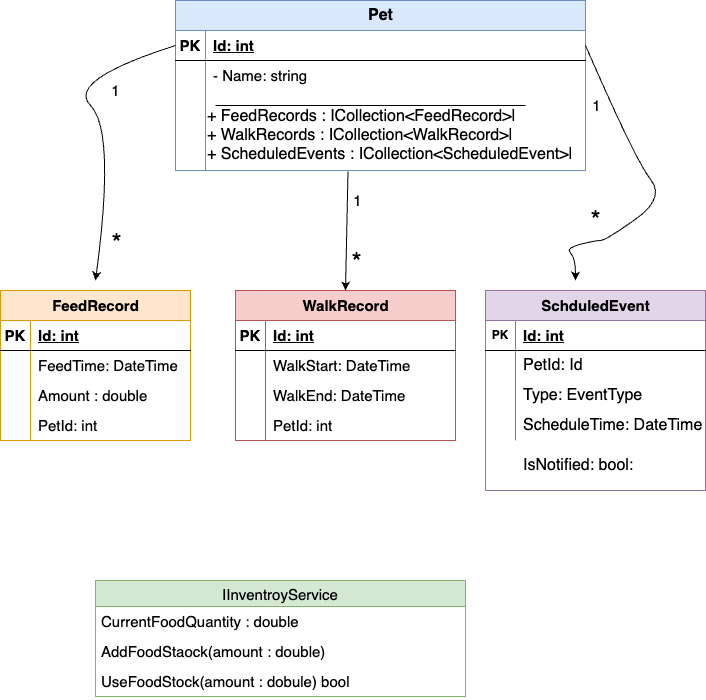

The diagram above was exported from draw.io. Its source (the exported page's mxGraphModel, read from the mxfile embedded in the PNG):
<mxGraphModel dx="856" dy="499" grid="1" gridSize="10" guides="1" tooltips="1" connect="1" arrows="1" fold="1" page="1" pageScale="1" pageWidth="850" pageHeight="1100" math="0" shadow="0">
  <root>
    <mxCell id="0" />
    <mxCell id="1" parent="0" />
    <mxCell id="2" value="Pet" style="shape=table;startSize=30;container=1;collapsible=1;childLayout=tableLayout;fixedRows=1;rowLines=0;fontStyle=1;align=center;resizeLast=1;html=1;fillColor=#dae8fc;strokeColor=#6c8ebf;fontSize=16;" parent="1" vertex="1">
      <mxGeometry x="300" y="140" width="410" height="170" as="geometry" />
    </mxCell>
    <mxCell id="3" value="" style="shape=tableRow;horizontal=0;startSize=0;swimlaneHead=0;swimlaneBody=0;fillColor=none;collapsible=0;dropTarget=0;points=[[0,0.5],[1,0.5]];portConstraint=eastwest;top=0;left=0;right=0;bottom=1;" parent="2" vertex="1">
      <mxGeometry y="30" width="410" height="30" as="geometry" />
    </mxCell>
    <mxCell id="4" value="PK" style="shape=partialRectangle;connectable=0;fillColor=none;top=0;left=0;bottom=0;right=0;fontStyle=1;overflow=hidden;whiteSpace=wrap;html=1;fontSize=15;" parent="3" vertex="1">
      <mxGeometry width="30" height="30" as="geometry">
        <mxRectangle width="30" height="30" as="alternateBounds" />
      </mxGeometry>
    </mxCell>
    <mxCell id="5" value="Id: int" style="shape=partialRectangle;connectable=0;fillColor=none;top=0;left=0;bottom=0;right=0;align=left;spacingLeft=6;fontStyle=5;overflow=hidden;whiteSpace=wrap;html=1;fontSize=15;" parent="3" vertex="1">
      <mxGeometry x="30" width="380" height="30" as="geometry">
        <mxRectangle width="380" height="30" as="alternateBounds" />
      </mxGeometry>
    </mxCell>
    <mxCell id="6" value="" style="shape=tableRow;horizontal=0;startSize=0;swimlaneHead=0;swimlaneBody=0;fillColor=none;collapsible=0;dropTarget=0;points=[[0,0.5],[1,0.5]];portConstraint=eastwest;top=0;left=0;right=0;bottom=0;" parent="2" vertex="1">
      <mxGeometry y="60" width="410" height="30" as="geometry" />
    </mxCell>
    <mxCell id="7" value="" style="shape=partialRectangle;connectable=0;fillColor=none;top=0;left=0;bottom=0;right=0;editable=1;overflow=hidden;whiteSpace=wrap;html=1;fontSize=15;" parent="6" vertex="1">
      <mxGeometry width="30" height="30" as="geometry">
        <mxRectangle width="30" height="30" as="alternateBounds" />
      </mxGeometry>
    </mxCell>
    <mxCell id="8" value="- Name: string" style="shape=partialRectangle;connectable=0;fillColor=none;top=0;left=0;bottom=0;right=0;align=left;spacingLeft=6;overflow=hidden;whiteSpace=wrap;html=1;fontSize=15;" parent="6" vertex="1">
      <mxGeometry x="30" width="380" height="30" as="geometry">
        <mxRectangle width="380" height="30" as="alternateBounds" />
      </mxGeometry>
    </mxCell>
    <mxCell id="9" value="" style="shape=tableRow;horizontal=0;startSize=0;swimlaneHead=0;swimlaneBody=0;fillColor=none;collapsible=0;dropTarget=0;points=[[0,0.5],[1,0.5]];portConstraint=eastwest;top=0;left=0;right=0;bottom=0;" parent="2" vertex="1">
      <mxGeometry y="90" width="410" height="80" as="geometry" />
    </mxCell>
    <mxCell id="10" value="" style="shape=partialRectangle;connectable=0;fillColor=none;top=0;left=0;bottom=0;right=0;editable=1;overflow=hidden;whiteSpace=wrap;html=1;" parent="9" vertex="1">
      <mxGeometry width="30" height="80" as="geometry">
        <mxRectangle width="30" height="80" as="alternateBounds" />
      </mxGeometry>
    </mxCell>
    <mxCell id="11" value="" style="shape=partialRectangle;connectable=0;fillColor=none;top=0;left=0;bottom=0;right=0;align=left;spacingLeft=6;overflow=hidden;whiteSpace=wrap;html=1;" parent="9" vertex="1">
      <mxGeometry x="30" width="380" height="80" as="geometry">
        <mxRectangle width="380" height="80" as="alternateBounds" />
      </mxGeometry>
    </mxCell>
    <mxCell id="20" value="" style="line;strokeWidth=1;rotatable=0;dashed=0;labelPosition=right;align=left;verticalAlign=middle;spacingTop=0;spacingLeft=6;points=[];portConstraint=eastwest;" parent="1" vertex="1">
      <mxGeometry x="340" y="240" width="310" height="10" as="geometry" />
    </mxCell>
    <mxCell id="21" value="&lt;p style=&quot;margin: 0in; color: rgb(0, 0, 0);&quot; class=&quot;MsoNormal&quot;&gt;&lt;span style=&quot;color: black;&quot;&gt;&lt;font face=&quot;Helvetica&quot;&gt;+ FeedRecords : ICollection&amp;lt;FeedRecord&amp;gt;|&lt;/font&gt;&lt;/span&gt;&lt;/p&gt;&lt;p style=&quot;margin: 0in; color: rgb(0, 0, 0);&quot; class=&quot;MsoNormal&quot;&gt;&lt;span style=&quot;color: black;&quot;&gt;&lt;font face=&quot;Helvetica&quot;&gt;+ WalkRecords : ICollection&amp;lt;WalkRecord&amp;gt;|&lt;/font&gt;&lt;/span&gt;&lt;/p&gt;&lt;p style=&quot;margin: 0in; color: rgb(0, 0, 0);&quot; class=&quot;MsoNormal&quot;&gt;&lt;span style=&quot;color: black;&quot;&gt;&lt;font face=&quot;Helvetica&quot;&gt;+ ScheduledEvents : ICollection&amp;lt;ScheduledEvent&amp;gt;|&lt;/font&gt;&lt;/span&gt;&lt;/p&gt;" style="text;strokeColor=none;align=left;fillColor=none;html=1;verticalAlign=middle;whiteSpace=wrap;rounded=0;fontSize=16;" parent="1" vertex="1">
      <mxGeometry x="330" y="240" width="380" height="70" as="geometry" />
    </mxCell>
    <mxCell id="42" value="FeedRecord" style="shape=table;startSize=30;container=1;collapsible=1;childLayout=tableLayout;fixedRows=1;rowLines=0;fontStyle=1;align=center;resizeLast=1;html=1;fillColor=#ffe6cc;strokeColor=#d79b00;fontSize=15;" parent="1" vertex="1">
      <mxGeometry x="125" y="430" width="190" height="150" as="geometry" />
    </mxCell>
    <mxCell id="43" value="" style="shape=tableRow;horizontal=0;startSize=0;swimlaneHead=0;swimlaneBody=0;fillColor=none;collapsible=0;dropTarget=0;points=[[0,0.5],[1,0.5]];portConstraint=eastwest;top=0;left=0;right=0;bottom=1;fontSize=15;" parent="42" vertex="1">
      <mxGeometry y="30" width="190" height="30" as="geometry" />
    </mxCell>
    <mxCell id="44" value="PK" style="shape=partialRectangle;connectable=0;fillColor=none;top=0;left=0;bottom=0;right=0;fontStyle=1;overflow=hidden;whiteSpace=wrap;html=1;fontSize=15;" parent="43" vertex="1">
      <mxGeometry width="30" height="30" as="geometry">
        <mxRectangle width="30" height="30" as="alternateBounds" />
      </mxGeometry>
    </mxCell>
    <mxCell id="45" value="Id: int" style="shape=partialRectangle;connectable=0;fillColor=none;top=0;left=0;bottom=0;right=0;align=left;spacingLeft=6;fontStyle=5;overflow=hidden;whiteSpace=wrap;html=1;fontSize=15;" parent="43" vertex="1">
      <mxGeometry x="30" width="160" height="30" as="geometry">
        <mxRectangle width="160" height="30" as="alternateBounds" />
      </mxGeometry>
    </mxCell>
    <mxCell id="46" value="" style="shape=tableRow;horizontal=0;startSize=0;swimlaneHead=0;swimlaneBody=0;fillColor=none;collapsible=0;dropTarget=0;points=[[0,0.5],[1,0.5]];portConstraint=eastwest;top=0;left=0;right=0;bottom=0;" parent="42" vertex="1">
      <mxGeometry y="60" width="190" height="30" as="geometry" />
    </mxCell>
    <mxCell id="47" value="" style="shape=partialRectangle;connectable=0;fillColor=none;top=0;left=0;bottom=0;right=0;editable=1;overflow=hidden;whiteSpace=wrap;html=1;fontSize=15;" parent="46" vertex="1">
      <mxGeometry width="30" height="30" as="geometry">
        <mxRectangle width="30" height="30" as="alternateBounds" />
      </mxGeometry>
    </mxCell>
    <mxCell id="48" value="FeedTime: DateTime" style="shape=partialRectangle;connectable=0;fillColor=none;top=0;left=0;bottom=0;right=0;align=left;spacingLeft=6;overflow=hidden;whiteSpace=wrap;html=1;fontSize=15;" parent="46" vertex="1">
      <mxGeometry x="30" width="160" height="30" as="geometry">
        <mxRectangle width="160" height="30" as="alternateBounds" />
      </mxGeometry>
    </mxCell>
    <mxCell id="49" value="" style="shape=tableRow;horizontal=0;startSize=0;swimlaneHead=0;swimlaneBody=0;fillColor=none;collapsible=0;dropTarget=0;points=[[0,0.5],[1,0.5]];portConstraint=eastwest;top=0;left=0;right=0;bottom=0;" parent="42" vertex="1">
      <mxGeometry y="90" width="190" height="30" as="geometry" />
    </mxCell>
    <mxCell id="50" value="" style="shape=partialRectangle;connectable=0;fillColor=none;top=0;left=0;bottom=0;right=0;editable=1;overflow=hidden;whiteSpace=wrap;html=1;fontSize=15;" parent="49" vertex="1">
      <mxGeometry width="30" height="30" as="geometry">
        <mxRectangle width="30" height="30" as="alternateBounds" />
      </mxGeometry>
    </mxCell>
    <mxCell id="51" value="Amount : double" style="shape=partialRectangle;connectable=0;fillColor=none;top=0;left=0;bottom=0;right=0;align=left;spacingLeft=6;overflow=hidden;whiteSpace=wrap;html=1;fontSize=15;" parent="49" vertex="1">
      <mxGeometry x="30" width="160" height="30" as="geometry">
        <mxRectangle width="160" height="30" as="alternateBounds" />
      </mxGeometry>
    </mxCell>
    <mxCell id="52" value="" style="shape=tableRow;horizontal=0;startSize=0;swimlaneHead=0;swimlaneBody=0;fillColor=none;collapsible=0;dropTarget=0;points=[[0,0.5],[1,0.5]];portConstraint=eastwest;top=0;left=0;right=0;bottom=0;" parent="42" vertex="1">
      <mxGeometry y="120" width="190" height="30" as="geometry" />
    </mxCell>
    <mxCell id="53" value="" style="shape=partialRectangle;connectable=0;fillColor=none;top=0;left=0;bottom=0;right=0;editable=1;overflow=hidden;whiteSpace=wrap;html=1;fontSize=15;" parent="52" vertex="1">
      <mxGeometry width="30" height="30" as="geometry">
        <mxRectangle width="30" height="30" as="alternateBounds" />
      </mxGeometry>
    </mxCell>
    <mxCell id="54" value="PetId: int" style="shape=partialRectangle;connectable=0;fillColor=none;top=0;left=0;bottom=0;right=0;align=left;spacingLeft=6;overflow=hidden;whiteSpace=wrap;html=1;fontSize=15;" parent="52" vertex="1">
      <mxGeometry x="30" width="160" height="30" as="geometry">
        <mxRectangle width="160" height="30" as="alternateBounds" />
      </mxGeometry>
    </mxCell>
    <mxCell id="74" value="WalkRecord" style="shape=table;startSize=30;container=1;collapsible=1;childLayout=tableLayout;fixedRows=1;rowLines=0;fontStyle=1;align=center;resizeLast=1;html=1;fillColor=#f8cecc;strokeColor=#b85450;fontSize=15;" parent="1" vertex="1">
      <mxGeometry x="360" y="430" width="220" height="150" as="geometry" />
    </mxCell>
    <mxCell id="75" value="" style="shape=tableRow;horizontal=0;startSize=0;swimlaneHead=0;swimlaneBody=0;fillColor=none;collapsible=0;dropTarget=0;points=[[0,0.5],[1,0.5]];portConstraint=eastwest;top=0;left=0;right=0;bottom=1;" parent="74" vertex="1">
      <mxGeometry y="30" width="220" height="30" as="geometry" />
    </mxCell>
    <mxCell id="76" value="PK" style="shape=partialRectangle;connectable=0;fillColor=none;top=0;left=0;bottom=0;right=0;fontStyle=1;overflow=hidden;whiteSpace=wrap;html=1;fontSize=15;" parent="75" vertex="1">
      <mxGeometry width="30" height="30" as="geometry">
        <mxRectangle width="30" height="30" as="alternateBounds" />
      </mxGeometry>
    </mxCell>
    <mxCell id="77" value="Id: int" style="shape=partialRectangle;connectable=0;fillColor=none;top=0;left=0;bottom=0;right=0;align=left;spacingLeft=6;fontStyle=5;overflow=hidden;whiteSpace=wrap;html=1;fontSize=15;" parent="75" vertex="1">
      <mxGeometry x="30" width="190" height="30" as="geometry">
        <mxRectangle width="190" height="30" as="alternateBounds" />
      </mxGeometry>
    </mxCell>
    <mxCell id="78" value="" style="shape=tableRow;horizontal=0;startSize=0;swimlaneHead=0;swimlaneBody=0;fillColor=none;collapsible=0;dropTarget=0;points=[[0,0.5],[1,0.5]];portConstraint=eastwest;top=0;left=0;right=0;bottom=0;" parent="74" vertex="1">
      <mxGeometry y="60" width="220" height="30" as="geometry" />
    </mxCell>
    <mxCell id="79" value="" style="shape=partialRectangle;connectable=0;fillColor=none;top=0;left=0;bottom=0;right=0;editable=1;overflow=hidden;whiteSpace=wrap;html=1;fontSize=15;" parent="78" vertex="1">
      <mxGeometry width="30" height="30" as="geometry">
        <mxRectangle width="30" height="30" as="alternateBounds" />
      </mxGeometry>
    </mxCell>
    <mxCell id="80" value="WalkStart: DateTime" style="shape=partialRectangle;connectable=0;fillColor=none;top=0;left=0;bottom=0;right=0;align=left;spacingLeft=6;overflow=hidden;whiteSpace=wrap;html=1;fontSize=15;" parent="78" vertex="1">
      <mxGeometry x="30" width="190" height="30" as="geometry">
        <mxRectangle width="190" height="30" as="alternateBounds" />
      </mxGeometry>
    </mxCell>
    <mxCell id="81" value="" style="shape=tableRow;horizontal=0;startSize=0;swimlaneHead=0;swimlaneBody=0;fillColor=none;collapsible=0;dropTarget=0;points=[[0,0.5],[1,0.5]];portConstraint=eastwest;top=0;left=0;right=0;bottom=0;" parent="74" vertex="1">
      <mxGeometry y="90" width="220" height="30" as="geometry" />
    </mxCell>
    <mxCell id="82" value="" style="shape=partialRectangle;connectable=0;fillColor=none;top=0;left=0;bottom=0;right=0;editable=1;overflow=hidden;whiteSpace=wrap;html=1;fontSize=15;" parent="81" vertex="1">
      <mxGeometry width="30" height="30" as="geometry">
        <mxRectangle width="30" height="30" as="alternateBounds" />
      </mxGeometry>
    </mxCell>
    <mxCell id="83" value="WalkEnd: DateTime" style="shape=partialRectangle;connectable=0;fillColor=none;top=0;left=0;bottom=0;right=0;align=left;spacingLeft=6;overflow=hidden;whiteSpace=wrap;html=1;fontSize=15;" parent="81" vertex="1">
      <mxGeometry x="30" width="190" height="30" as="geometry">
        <mxRectangle width="190" height="30" as="alternateBounds" />
      </mxGeometry>
    </mxCell>
    <mxCell id="84" value="" style="shape=tableRow;horizontal=0;startSize=0;swimlaneHead=0;swimlaneBody=0;fillColor=none;collapsible=0;dropTarget=0;points=[[0,0.5],[1,0.5]];portConstraint=eastwest;top=0;left=0;right=0;bottom=0;" parent="74" vertex="1">
      <mxGeometry y="120" width="220" height="30" as="geometry" />
    </mxCell>
    <mxCell id="85" value="" style="shape=partialRectangle;connectable=0;fillColor=none;top=0;left=0;bottom=0;right=0;editable=1;overflow=hidden;whiteSpace=wrap;html=1;fontSize=15;" parent="84" vertex="1">
      <mxGeometry width="30" height="30" as="geometry">
        <mxRectangle width="30" height="30" as="alternateBounds" />
      </mxGeometry>
    </mxCell>
    <mxCell id="86" value="PetId: int" style="shape=partialRectangle;connectable=0;fillColor=none;top=0;left=0;bottom=0;right=0;align=left;spacingLeft=6;overflow=hidden;whiteSpace=wrap;html=1;fontSize=15;" parent="84" vertex="1">
      <mxGeometry x="30" width="190" height="30" as="geometry">
        <mxRectangle width="190" height="30" as="alternateBounds" />
      </mxGeometry>
    </mxCell>
    <mxCell id="101" value="SchduledEvent" style="shape=table;startSize=30;container=1;collapsible=1;childLayout=tableLayout;fixedRows=1;rowLines=0;fontStyle=1;align=center;resizeLast=1;html=1;fillColor=#e1d5e7;strokeColor=#9673a6;fontSize=15;" parent="1" vertex="1">
      <mxGeometry x="610" y="430" width="220" height="200" as="geometry" />
    </mxCell>
    <mxCell id="102" value="" style="shape=tableRow;horizontal=0;startSize=0;swimlaneHead=0;swimlaneBody=0;fillColor=none;collapsible=0;dropTarget=0;points=[[0,0.5],[1,0.5]];portConstraint=eastwest;top=0;left=0;right=0;bottom=1;fontSize=16;" parent="101" vertex="1">
      <mxGeometry y="30" width="220" height="30" as="geometry" />
    </mxCell>
    <mxCell id="103" value="PK" style="shape=partialRectangle;connectable=0;fillColor=none;top=0;left=0;bottom=0;right=0;fontStyle=1;overflow=hidden;whiteSpace=wrap;html=1;" parent="102" vertex="1">
      <mxGeometry width="30" height="30" as="geometry">
        <mxRectangle width="30" height="30" as="alternateBounds" />
      </mxGeometry>
    </mxCell>
    <mxCell id="104" value="Id: int" style="shape=partialRectangle;connectable=0;fillColor=none;top=0;left=0;bottom=0;right=0;align=left;spacingLeft=6;fontStyle=5;overflow=hidden;whiteSpace=wrap;html=1;fontSize=15;" parent="102" vertex="1">
      <mxGeometry x="30" width="190" height="30" as="geometry">
        <mxRectangle width="190" height="30" as="alternateBounds" />
      </mxGeometry>
    </mxCell>
    <mxCell id="105" value="" style="shape=tableRow;horizontal=0;startSize=0;swimlaneHead=0;swimlaneBody=0;fillColor=none;collapsible=0;dropTarget=0;points=[[0,0.5],[1,0.5]];portConstraint=eastwest;top=0;left=0;right=0;bottom=0;" parent="101" vertex="1">
      <mxGeometry y="60" width="220" height="30" as="geometry" />
    </mxCell>
    <mxCell id="106" value="" style="shape=partialRectangle;connectable=0;fillColor=none;top=0;left=0;bottom=0;right=0;editable=1;overflow=hidden;whiteSpace=wrap;html=1;" parent="105" vertex="1">
      <mxGeometry width="30" height="30" as="geometry">
        <mxRectangle width="30" height="30" as="alternateBounds" />
      </mxGeometry>
    </mxCell>
    <mxCell id="107" value="PetId: Id" style="shape=partialRectangle;connectable=0;fillColor=none;top=0;left=0;bottom=0;right=0;align=left;spacingLeft=6;overflow=hidden;whiteSpace=wrap;html=1;fontSize=16;" parent="105" vertex="1">
      <mxGeometry x="30" width="190" height="30" as="geometry">
        <mxRectangle width="190" height="30" as="alternateBounds" />
      </mxGeometry>
    </mxCell>
    <mxCell id="108" value="" style="shape=tableRow;horizontal=0;startSize=0;swimlaneHead=0;swimlaneBody=0;fillColor=none;collapsible=0;dropTarget=0;points=[[0,0.5],[1,0.5]];portConstraint=eastwest;top=0;left=0;right=0;bottom=0;" parent="101" vertex="1">
      <mxGeometry y="90" width="220" height="30" as="geometry" />
    </mxCell>
    <mxCell id="109" value="" style="shape=partialRectangle;connectable=0;fillColor=none;top=0;left=0;bottom=0;right=0;editable=1;overflow=hidden;whiteSpace=wrap;html=1;" parent="108" vertex="1">
      <mxGeometry width="30" height="30" as="geometry">
        <mxRectangle width="30" height="30" as="alternateBounds" />
      </mxGeometry>
    </mxCell>
    <mxCell id="110" value="Type: EventType" style="shape=partialRectangle;connectable=0;fillColor=none;top=0;left=0;bottom=0;right=0;align=left;spacingLeft=6;overflow=hidden;whiteSpace=wrap;html=1;fontSize=16;" parent="108" vertex="1">
      <mxGeometry x="30" width="190" height="30" as="geometry">
        <mxRectangle width="190" height="30" as="alternateBounds" />
      </mxGeometry>
    </mxCell>
    <mxCell id="111" value="" style="shape=tableRow;horizontal=0;startSize=0;swimlaneHead=0;swimlaneBody=0;fillColor=none;collapsible=0;dropTarget=0;points=[[0,0.5],[1,0.5]];portConstraint=eastwest;top=0;left=0;right=0;bottom=0;" parent="101" vertex="1">
      <mxGeometry y="120" width="220" height="30" as="geometry" />
    </mxCell>
    <mxCell id="112" value="" style="shape=partialRectangle;connectable=0;fillColor=none;top=0;left=0;bottom=0;right=0;editable=1;overflow=hidden;whiteSpace=wrap;html=1;" parent="111" vertex="1">
      <mxGeometry width="30" height="30" as="geometry">
        <mxRectangle width="30" height="30" as="alternateBounds" />
      </mxGeometry>
    </mxCell>
    <mxCell id="113" value="ScheduleTime: DateTime" style="shape=partialRectangle;connectable=0;fillColor=none;top=0;left=0;bottom=0;right=0;align=left;spacingLeft=6;overflow=hidden;whiteSpace=wrap;html=1;fontSize=16;" parent="111" vertex="1">
      <mxGeometry x="30" width="190" height="30" as="geometry">
        <mxRectangle width="190" height="30" as="alternateBounds" />
      </mxGeometry>
    </mxCell>
    <mxCell id="114" value="" style="shape=partialRectangle;connectable=0;fillColor=none;top=0;left=0;bottom=0;right=0;editable=1;overflow=hidden;whiteSpace=wrap;html=1;" parent="1" vertex="1">
      <mxGeometry x="610" y="590" width="30" height="30" as="geometry">
        <mxRectangle width="30" height="30" as="alternateBounds" />
      </mxGeometry>
    </mxCell>
    <mxCell id="115" value="IsNotified: bool:&amp;nbsp;" style="shape=partialRectangle;connectable=0;fillColor=none;top=0;left=0;bottom=0;right=0;align=left;spacingLeft=6;overflow=hidden;whiteSpace=wrap;html=1;fontSize=16;" parent="1" vertex="1">
      <mxGeometry x="640" y="590" width="190" height="30" as="geometry">
        <mxRectangle width="190" height="30" as="alternateBounds" />
      </mxGeometry>
    </mxCell>
    <mxCell id="116" value="&lt;font style=&quot;font-size: 26px;&quot;&gt;*&lt;/font&gt;" style="curved=1;endArrow=classic;html=1;entryX=1.011;entryY=0.135;entryDx=0;entryDy=0;entryPerimeter=0;exitX=1;exitY=0.5;exitDx=0;exitDy=0;" parent="1" source="3" edge="1">
      <mxGeometry x="0.5836" y="-20" width="50" height="50" relative="1" as="geometry">
        <mxPoint x="670" y="170" as="sourcePoint" />
        <mxPoint x="700" y="420" as="targetPoint" />
        <Array as="points">
          <mxPoint x="760" y="300" />
          <mxPoint x="790" y="337.5" />
          <mxPoint x="730" y="380" />
          <mxPoint x="720" y="380" />
          <mxPoint x="690" y="387.5" />
          <mxPoint x="700" y="397.5" />
        </Array>
        <mxPoint x="5" y="-1" as="offset" />
      </mxGeometry>
    </mxCell>
    <mxCell id="117" value="&lt;font style=&quot;font-size: 15px;&quot;&gt;1&lt;/font&gt;" style="edgeLabel;html=1;align=center;verticalAlign=middle;resizable=0;points=[];" parent="116" vertex="1" connectable="0">
      <mxGeometry x="-0.6738" relative="1" as="geometry">
        <mxPoint x="-11" y="11" as="offset" />
      </mxGeometry>
    </mxCell>
    <mxCell id="118" style="edgeStyle=none;html=1;exitX=0.375;exitY=1.014;exitDx=0;exitDy=0;entryX=0.5;entryY=0;entryDx=0;entryDy=0;exitPerimeter=0;" parent="1" source="21" target="74" edge="1">
      <mxGeometry relative="1" as="geometry" />
    </mxCell>
    <mxCell id="119" value="&lt;font style=&quot;font-size: 15px;&quot;&gt;1&lt;/font&gt;" style="edgeLabel;html=1;align=center;verticalAlign=middle;resizable=0;points=[];" parent="118" vertex="1" connectable="0">
      <mxGeometry x="-0.5124" y="1" relative="1" as="geometry">
        <mxPoint x="9" as="offset" />
      </mxGeometry>
    </mxCell>
    <mxCell id="120" value="&lt;font style=&quot;font-size: 26px;&quot;&gt;*&lt;/font&gt;" style="edgeLabel;html=1;align=center;verticalAlign=middle;resizable=0;points=[];" parent="118" vertex="1" connectable="0">
      <mxGeometry x="0.5127" y="2" relative="1" as="geometry">
        <mxPoint x="8" as="offset" />
      </mxGeometry>
    </mxCell>
    <mxCell id="122" value="" style="curved=1;endArrow=classic;html=1;exitX=0;exitY=0.5;exitDx=0;exitDy=0;" parent="1" source="3" edge="1">
      <mxGeometry width="50" height="50" relative="1" as="geometry">
        <mxPoint x="240" y="220" as="sourcePoint" />
        <mxPoint x="220" y="420" as="targetPoint" />
        <Array as="points">
          <mxPoint x="190" y="220" />
          <mxPoint x="240" y="270" />
        </Array>
      </mxGeometry>
    </mxCell>
    <mxCell id="123" value="&lt;font style=&quot;font-size: 15px;&quot;&gt;1&lt;/font&gt;" style="edgeLabel;html=1;align=center;verticalAlign=middle;resizable=0;points=[];" parent="122" vertex="1" connectable="0">
      <mxGeometry x="-0.4668" y="12" relative="1" as="geometry">
        <mxPoint x="22" y="6" as="offset" />
      </mxGeometry>
    </mxCell>
    <mxCell id="124" value="&lt;font style=&quot;font-size: 26px;&quot;&gt;*&lt;/font&gt;" style="edgeLabel;html=1;align=center;verticalAlign=middle;resizable=0;points=[];" parent="122" vertex="1" connectable="0">
      <mxGeometry x="0.7713" y="2" relative="1" as="geometry">
        <mxPoint x="13" as="offset" />
      </mxGeometry>
    </mxCell>
    <mxCell id="127" value="IInventroyService" style="swimlane;fontStyle=0;childLayout=stackLayout;horizontal=1;startSize=26;horizontalStack=0;resizeParent=1;resizeParentMax=0;resizeLast=0;collapsible=1;marginBottom=0;align=center;fontSize=15;fillColor=#d5e8d4;strokeColor=#82b366;" parent="1" vertex="1">
      <mxGeometry x="220" y="720" width="370" height="116" as="geometry" />
    </mxCell>
    <mxCell id="128" value="CurrentFoodQuantity : double" style="text;strokeColor=none;fillColor=none;spacingLeft=4;spacingRight=4;overflow=hidden;rotatable=0;points=[[0,0.5],[1,0.5]];portConstraint=eastwest;fontSize=15;whiteSpace=wrap;html=1;" parent="127" vertex="1">
      <mxGeometry y="26" width="370" height="30" as="geometry" />
    </mxCell>
    <mxCell id="129" value="AddFoodStaock(amount : double)" style="text;strokeColor=none;fillColor=none;spacingLeft=4;spacingRight=4;overflow=hidden;rotatable=0;points=[[0,0.5],[1,0.5]];portConstraint=eastwest;fontSize=15;whiteSpace=wrap;html=1;" parent="127" vertex="1">
      <mxGeometry y="56" width="370" height="30" as="geometry" />
    </mxCell>
    <mxCell id="130" value="UseFoodStock(amount : dobule) bool" style="text;strokeColor=none;fillColor=none;spacingLeft=4;spacingRight=4;overflow=hidden;rotatable=0;points=[[0,0.5],[1,0.5]];portConstraint=eastwest;fontSize=15;whiteSpace=wrap;html=1;" parent="127" vertex="1">
      <mxGeometry y="86" width="370" height="30" as="geometry" />
    </mxCell>
  </root>
</mxGraphModel>